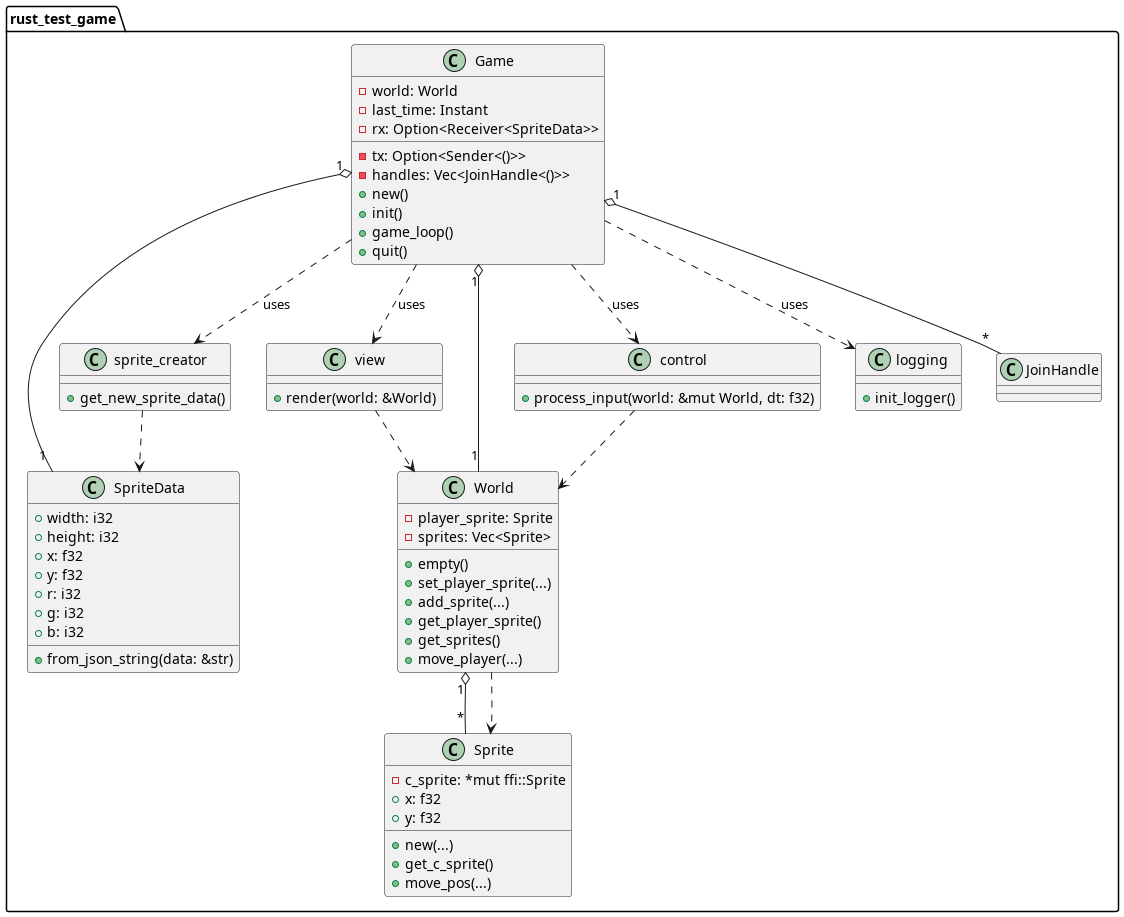

The diagram above was rendered by PlantUML. Its source (embedded in the PNG):
@startuml
package rust_test_game {
	class Game {
		- world: World
		- last_time: Instant
		- rx: Option<Receiver<SpriteData>>
		- tx: Option<Sender<()>>
		- handles: Vec<JoinHandle<()>>
		+ new()
		+ init()
		+ game_loop()
		+ quit()
	}

	class World {
		- player_sprite: Sprite
		- sprites: Vec<Sprite>
		+ empty()
		+ set_player_sprite(...)
		+ add_sprite(...)
		+ get_player_sprite()
		+ get_sprites()
		+ move_player(...)
	}

	class Sprite {
		- c_sprite: *mut ffi::Sprite
		+ x: f32
		+ y: f32
		+ new(...)
		+ get_c_sprite()
		+ move_pos(...)
	}

	class SpriteData {
		+ width: i32
		+ height: i32
		+ x: f32
		+ y: f32
		+ r: i32
		+ g: i32
		+ b: i32
		+ from_json_string(data: &str)
	}

	class sprite_creator {
		+ get_new_sprite_data()
	}

	class control {
		+ process_input(world: &mut World, dt: f32)
	}

	class view {
		+ render(world: &World)
	}

	class logging {
		+ init_logger()
	}

	Game "1" o-- "1" World
	World "1" o-- "*" Sprite
	Game "1" o-- "*" JoinHandle
	Game "1" o-- "1" SpriteData
	Game ..> control : uses
	Game ..> view : uses
	Game ..> sprite_creator : uses
	Game ..> logging : uses
	control ..> World
	view ..> World
	sprite_creator ..> SpriteData
	World ..> Sprite
}
@enduml